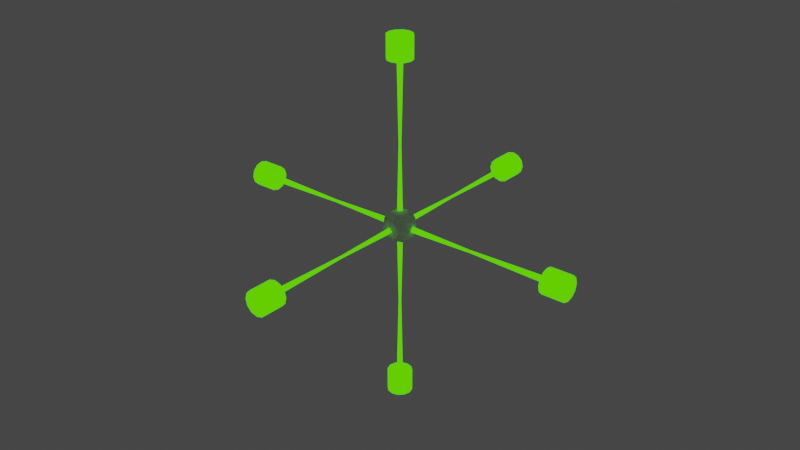 # Source: Scale.blend  (saved by Blender 3.0.42; exported with 4.5.12 LTS)
import bpy
from mathutils import Matrix  # noqa: F401  (used for matrix-valued properties, if any)

bpy.ops.wm.read_factory_settings(use_empty=True)
scene = bpy.context.scene
scene.name = 'Scene'

# ---- collections
col_collection = bpy.data.collections.new('Collection'); scene.collection.children.link(col_collection)

# ---- materials (node trees are filled in below, after node groups)
mat_yaxis = bpy.data.materials.new('YAxis')
mat_yaxis.use_transparent_shadow = False
mat_zaxis = bpy.data.materials.new('ZAxis')
mat_zaxis.use_transparent_shadow = False
mat_xaxis = bpy.data.materials.new('XAxis')
mat_xaxis.use_transparent_shadow = False

# ---- material node trees
mat_yaxis.use_nodes = True; mat_yaxis.node_tree.nodes.clear()
_N = mat_yaxis.node_tree.nodes; _L = mat_yaxis.node_tree.links
n0 = _N.new('ShaderNodeBsdfPrincipled'); n0.name = 'Principled BSDF'; n0.location = (10, 300)
n0.distribution = 'GGX'
n0.subsurface_method = 'BURLEY'
n0.inputs[0].default_value = (0.0, 0.0, 0.0, 1.0)
n0.inputs[3].default_value = 1.45
n0.inputs[9].default_value = (0.0, 0.2, 0.1)
n0.inputs[13].default_value = 0.0
n0.inputs[27].default_value = (0.1046, 1.0, 0.0, 1.0)
n0.inputs[28].default_value = 1.0
n1 = _N.new('ShaderNodeOutputMaterial'); n1.name = 'Material Output'; n1.location = (300, 300)
_L.new(n0.outputs[0], n1.inputs[0])
n1.is_active_output = True
mat_zaxis.use_nodes = True; mat_zaxis.node_tree.nodes.clear()
_N = mat_zaxis.node_tree.nodes; _L = mat_zaxis.node_tree.links
n0 = _N.new('ShaderNodeBsdfPrincipled'); n0.name = 'Principled BSDF'; n0.location = (10, 300)
n0.distribution = 'GGX'
n0.subsurface_method = 'BURLEY'
n0.inputs[0].default_value = (0.0, 0.0, 0.0, 1.0)
n0.inputs[3].default_value = 1.45
n0.inputs[9].default_value = (0.0, 0.2, 0.1)
n0.inputs[13].default_value = 0.0
n0.inputs[27].default_value = (0.0, 0.1714, 1.0, 1.0)
n0.inputs[28].default_value = 1.0
n1 = _N.new('ShaderNodeOutputMaterial'); n1.name = 'Material Output'; n1.location = (300, 300)
_L.new(n0.outputs[0], n1.inputs[0])
n1.is_active_output = True
mat_xaxis.use_nodes = True; mat_xaxis.node_tree.nodes.clear()
_N = mat_xaxis.node_tree.nodes; _L = mat_xaxis.node_tree.links
n0 = _N.new('ShaderNodeBsdfPrincipled'); n0.name = 'Principled BSDF'; n0.location = (10, 300)
n0.distribution = 'GGX'
n0.subsurface_method = 'BURLEY'
n0.inputs[0].default_value = (0.0, 0.0, 0.0, 1.0)
n0.inputs[3].default_value = 1.45
n0.inputs[9].default_value = (0.0, 0.2, 0.1)
n0.inputs[13].default_value = 0.0
n0.inputs[27].default_value = (1.0, 0.0, 0.02416, 1.0)
n0.inputs[28].default_value = 1.0
n1 = _N.new('ShaderNodeOutputMaterial'); n1.name = 'Material Output'; n1.location = (300, 300)
_L.new(n0.outputs[0], n1.inputs[0])
n1.is_active_output = True

# ---- world
world_world = bpy.data.worlds.new('World'); scene.world = world_world
world_world.use_nodes = True; world_world.node_tree.nodes.clear()
_N = world_world.node_tree.nodes; _L = world_world.node_tree.links
n0 = _N.new('ShaderNodeOutputWorld'); n0.name = 'World Output'; n0.location = (300, 300)
n1 = _N.new('ShaderNodeBackground'); n1.name = 'Background'; n1.location = (10, 300)
n1.inputs[0].default_value = (0.05088, 0.05088, 0.05088, 1.0)
_L.new(n1.outputs[0], n0.inputs[0])
n0.is_active_output = True
world_world.color = (0.05088, 0.05088, 0.05088)
world_world.use_sun_shadow = False
world_world.sun_shadow_jitter_overblur = 0.0

# ---- meshes
me_plane_002 = bpy.data.meshes.new('Plane.002')
me_plane_002.from_pydata([(0.6534, -0.04989, 3.05e-09), (0.6534, -0.04319, -0.025), (0.6534, -0.02489, -0.0433), (0.6534, 0.0001076, -0.05), (0.6534, 0.02511, -0.0433), (0.6534, 0.04341, -0.025), (0.6534, 0.05011, 7.416e-09), (0.6534, 0.04341, 0.025), (0.6534, 0.02511, 0.0433), (0.6534, 0.0001076, 0.05), (0.6534, -0.02489, 0.0433), (0.6534, -0.04319, 0.025), (0.7438, -0.04989, 3.05e-09), (0.0007976, -0.01489, 8.743e-09), (0.6547, -0.01489, -8.743e-09), (0.0007976, 0.0001076, -0.015), (0.6547, 0.0001076, -0.015), (0.0007976, 0.01511, 1.005e-08), (0.6547, 0.01511, -7.439e-09), (0.0007976, 0.0001076, 0.015), (0.6547, 0.0001076, 0.015), (0.3277, -0.006228, 0.0), (0.3277, 0.0001076, -0.006336), (0.3277, 0.006443, 5.507e-10), (0.3277, 0.0001076, 0.006336), (0.7438, -0.04319, -0.025), (0.7438, -0.02489, -0.0433), (0.7438, 0.0001076, -0.05), (0.7438, 0.02511, -0.0433), (0.7438, 0.04341, -0.025), (0.7438, 0.05011, 7.416e-09), (0.7438, 0.04341, 0.025), (0.7438, 0.02511, 0.0433), (0.7438, 0.0001076, 0.05), (0.7438, -0.02489, 0.0433), (0.7438, -0.04319, 0.025)], [], [(11, 35, 34, 10), (4, 28, 27, 3), (9, 33, 32, 8), (1, 25, 12, 0), (2, 26, 25, 1), (7, 31, 30, 6), (0, 12, 35, 11), (5, 29, 28, 4), (10, 34, 33, 9), (3, 27, 26, 2), (0, 11, 10, 9, 8, 7, 6, 5, 4, 3, 2, 1), (8, 32, 31, 7), (12, 25, 26, 27, 28, 29, 30, 31, 32, 33, 34, 35), (22, 16, 14, 21), (23, 18, 16, 22), (24, 20, 18, 23), (21, 14, 20, 24), (14, 16, 18, 20), (13, 19, 17, 15), (19, 13, 21, 24), (17, 19, 24, 23), (15, 17, 23, 22), (13, 15, 22, 21), (6, 30, 29, 5)])
_uv = me_plane_002.uv_layers.new(name='UVMap')
_uv.uv.foreach_set('vector', [0.63, 0.4578, 0.63, 0.4578, 0.5422, 0.37, 0.5422, 0.37, 0.9578, 0.13, 0.9578, 0.13, 0.99, 0.25, 0.99, 0.25, 0.51, 0.25, 0.51, 0.25, 0.5422, 0.13, 0.5422, 0.13, 0.87, 0.4578, 0.87, 0.4578, 0.75, 0.49, 0.75, 0.49, 0.9578, 0.37, 0.9578, 0.37, 0.87, 0.4578, 0.87, 0.4578, 0.63, 0.04215, 0.63, 0.04215, 0.75, 0.01, 0.75, 0.01, 0.75, 0.49, 0.75, 0.49, 0.63, 0.4578, 0.63, 0.4578, 0.87, 0.04215, 0.87, 0.04215, 0.9578, 0.13, 0.9578, 0.13, 0.5422, 0.37, 0.5422, 0.37, 0.51, 0.25, 0.51, 0.25, 0.99, 0.25, 0.99, 0.25, 0.9578, 0.37, 0.9578, 0.37, 0.75, 0.49, 0.63, 0.4578, 0.5422, 0.37, 0.51, 0.25, 0.5422, 0.13, 0.63, 0.04215, 0.75, 0.01, 0.87, 0.04215, 0.9578, 0.13, 0.99, 0.25, 0.9578, 0.37, 0.87, 0.4578, 0.5422, 0.13, 0.5422, 0.13, 0.63, 0.04215, 0.63, 0.04215, 0.75, 0.49, 0.87, 0.4578, 0.9578, 0.37, 0.99, 0.25, 0.9578, 0.13, 0.87, 0.04215, 0.75, 0.01, 0.63, 0.04215, 0.5422, 0.13, 0.51, 0.25, 0.5422, 0.37, 0.63, 0.4578, 0.75, 0.75, 0.75, 1.0, 1.0, 1.0, 1.0, 0.75, 0.5, 0.75, 0.5, 1.0, 0.75, 1.0, 0.75, 0.75, 0.25, 0.75, 0.25, 1.0, 0.5, 1.0, 0.5, 0.75, 7.451e-08, 0.75, 7.451e-08, 1.0, 0.25, 1.0, 0.25, 0.75, 0.25, 0.49, 0.49, 0.25, 0.25, 0.01, 0.01, 0.25, 0.75, 0.49, 0.51, 0.25, 0.75, 0.01, 0.99, 0.25, 0.25, 0.5, 7.451e-08, 0.5, 7.451e-08, 0.75, 0.25, 0.75, 0.5, 0.5, 0.25, 0.5, 0.25, 0.75, 0.5, 0.75, 0.75, 0.5, 0.5, 0.5, 0.5, 0.75, 0.75, 0.75, 1.0, 0.5, 0.75, 0.5, 0.75, 0.75, 1.0, 0.75, 0.75, 0.01, 0.75, 0.01, 0.87, 0.04215, 0.87, 0.04215])
me_plane_002.materials.append(mat_yaxis)
me_plane_002.materials.append(mat_zaxis)
me_plane_002.materials.append(mat_xaxis)
me_plane_002.use_remesh_fix_poles = True
me_plane_002.use_remesh_preserve_attributes = False
me_plane_002.update()
me_plane_008 = bpy.data.meshes.new('Plane.008')
me_plane_008.from_pydata([(0.6534, -0.04989, 3.05e-09), (0.6534, -0.04319, -0.025), (0.6534, -0.02489, -0.0433), (0.6534, 0.0001076, -0.05), (0.6534, 0.02511, -0.0433), (0.6534, 0.04341, -0.025), (0.6534, 0.05011, 7.416e-09), (0.6534, 0.04341, 0.025), (0.6534, 0.02511, 0.0433), (0.6534, 0.0001076, 0.05), (0.6534, -0.02489, 0.0433), (0.6534, -0.04319, 0.025), (0.7438, -0.04989, 3.05e-09), (0.0007976, -0.01489, 8.743e-09), (0.6547, -0.01489, -8.743e-09), (0.0007976, 0.0001076, -0.015), (0.6547, 0.0001076, -0.015), (0.0007976, 0.01511, 1.005e-08), (0.6547, 0.01511, -7.439e-09), (0.0007976, 0.0001076, 0.015), (0.6547, 0.0001076, 0.015), (0.3277, -0.006228, 0.0), (0.3277, 0.0001076, -0.006336), (0.3277, 0.006443, 5.507e-10), (0.3277, 0.0001076, 0.006336), (0.7438, -0.04319, -0.025), (0.7438, -0.02489, -0.0433), (0.7438, 0.0001076, -0.05), (0.7438, 0.02511, -0.0433), (0.7438, 0.04341, -0.025), (0.7438, 0.05011, 7.416e-09), (0.7438, 0.04341, 0.025), (0.7438, 0.02511, 0.0433), (0.7438, 0.0001076, 0.05), (0.7438, -0.02489, 0.0433), (0.7438, -0.04319, 0.025)], [], [(11, 35, 34, 10), (4, 28, 27, 3), (9, 33, 32, 8), (1, 25, 12, 0), (2, 26, 25, 1), (7, 31, 30, 6), (0, 12, 35, 11), (5, 29, 28, 4), (10, 34, 33, 9), (3, 27, 26, 2), (0, 11, 10, 9, 8, 7, 6, 5, 4, 3, 2, 1), (8, 32, 31, 7), (12, 25, 26, 27, 28, 29, 30, 31, 32, 33, 34, 35), (22, 16, 14, 21), (23, 18, 16, 22), (24, 20, 18, 23), (21, 14, 20, 24), (14, 16, 18, 20), (13, 19, 17, 15), (19, 13, 21, 24), (17, 19, 24, 23), (15, 17, 23, 22), (13, 15, 22, 21), (6, 30, 29, 5)])
_uv = me_plane_008.uv_layers.new(name='UVMap')
_uv.uv.foreach_set('vector', [0.63, 0.4578, 0.63, 0.4578, 0.5422, 0.37, 0.5422, 0.37, 0.9578, 0.13, 0.9578, 0.13, 0.99, 0.25, 0.99, 0.25, 0.51, 0.25, 0.51, 0.25, 0.5422, 0.13, 0.5422, 0.13, 0.87, 0.4578, 0.87, 0.4578, 0.75, 0.49, 0.75, 0.49, 0.9578, 0.37, 0.9578, 0.37, 0.87, 0.4578, 0.87, 0.4578, 0.63, 0.04215, 0.63, 0.04215, 0.75, 0.01, 0.75, 0.01, 0.75, 0.49, 0.75, 0.49, 0.63, 0.4578, 0.63, 0.4578, 0.87, 0.04215, 0.87, 0.04215, 0.9578, 0.13, 0.9578, 0.13, 0.5422, 0.37, 0.5422, 0.37, 0.51, 0.25, 0.51, 0.25, 0.99, 0.25, 0.99, 0.25, 0.9578, 0.37, 0.9578, 0.37, 0.75, 0.49, 0.63, 0.4578, 0.5422, 0.37, 0.51, 0.25, 0.5422, 0.13, 0.63, 0.04215, 0.75, 0.01, 0.87, 0.04215, 0.9578, 0.13, 0.99, 0.25, 0.9578, 0.37, 0.87, 0.4578, 0.5422, 0.13, 0.5422, 0.13, 0.63, 0.04215, 0.63, 0.04215, 0.75, 0.49, 0.87, 0.4578, 0.9578, 0.37, 0.99, 0.25, 0.9578, 0.13, 0.87, 0.04215, 0.75, 0.01, 0.63, 0.04215, 0.5422, 0.13, 0.51, 0.25, 0.5422, 0.37, 0.63, 0.4578, 0.75, 0.75, 0.75, 1.0, 1.0, 1.0, 1.0, 0.75, 0.5, 0.75, 0.5, 1.0, 0.75, 1.0, 0.75, 0.75, 0.25, 0.75, 0.25, 1.0, 0.5, 1.0, 0.5, 0.75, 7.451e-08, 0.75, 7.451e-08, 1.0, 0.25, 1.0, 0.25, 0.75, 0.25, 0.49, 0.49, 0.25, 0.25, 0.01, 0.01, 0.25, 0.75, 0.49, 0.51, 0.25, 0.75, 0.01, 0.99, 0.25, 0.25, 0.5, 7.451e-08, 0.5, 7.451e-08, 0.75, 0.25, 0.75, 0.5, 0.5, 0.25, 0.5, 0.25, 0.75, 0.5, 0.75, 0.75, 0.5, 0.5, 0.5, 0.5, 0.75, 0.75, 0.75, 1.0, 0.5, 0.75, 0.5, 0.75, 0.75, 1.0, 0.75, 0.75, 0.01, 0.75, 0.01, 0.87, 0.04215, 0.87, 0.04215])
me_plane_008.materials.append(mat_yaxis)
me_plane_008.materials.append(mat_zaxis)
me_plane_008.materials.append(mat_xaxis)
me_plane_008.use_remesh_fix_poles = True
me_plane_008.use_remesh_preserve_attributes = False
me_plane_008.update()
me_plane_009 = bpy.data.meshes.new('Plane.009')
me_plane_009.from_pydata([(0.6534, -0.04989, 3.05e-09), (0.6534, -0.04319, -0.025), (0.6534, -0.02489, -0.0433), (0.6534, 0.0001076, -0.05), (0.6534, 0.02511, -0.0433), (0.6534, 0.04341, -0.025), (0.6534, 0.05011, 7.416e-09), (0.6534, 0.04341, 0.025), (0.6534, 0.02511, 0.0433), (0.6534, 0.0001076, 0.05), (0.6534, -0.02489, 0.0433), (0.6534, -0.04319, 0.025), (0.7438, -0.04989, 3.05e-09), (0.0007976, -0.01489, 8.743e-09), (0.6547, -0.01489, -8.743e-09), (0.0007976, 0.0001076, -0.015), (0.6547, 0.0001076, -0.015), (0.0007976, 0.01511, 1.005e-08), (0.6547, 0.01511, -7.439e-09), (0.0007976, 0.0001076, 0.015), (0.6547, 0.0001076, 0.015), (0.3277, -0.006228, 0.0), (0.3277, 0.0001076, -0.006336), (0.3277, 0.006443, 5.507e-10), (0.3277, 0.0001076, 0.006336), (0.7438, -0.04319, -0.025), (0.7438, -0.02489, -0.0433), (0.7438, 0.0001076, -0.05), (0.7438, 0.02511, -0.0433), (0.7438, 0.04341, -0.025), (0.7438, 0.05011, 7.416e-09), (0.7438, 0.04341, 0.025), (0.7438, 0.02511, 0.0433), (0.7438, 0.0001076, 0.05), (0.7438, -0.02489, 0.0433), (0.7438, -0.04319, 0.025)], [], [(11, 35, 34, 10), (4, 28, 27, 3), (9, 33, 32, 8), (1, 25, 12, 0), (2, 26, 25, 1), (7, 31, 30, 6), (0, 12, 35, 11), (5, 29, 28, 4), (10, 34, 33, 9), (3, 27, 26, 2), (0, 11, 10, 9, 8, 7, 6, 5, 4, 3, 2, 1), (8, 32, 31, 7), (12, 25, 26, 27, 28, 29, 30, 31, 32, 33, 34, 35), (22, 16, 14, 21), (23, 18, 16, 22), (24, 20, 18, 23), (21, 14, 20, 24), (14, 16, 18, 20), (13, 19, 17, 15), (19, 13, 21, 24), (17, 19, 24, 23), (15, 17, 23, 22), (13, 15, 22, 21), (6, 30, 29, 5)])
_uv = me_plane_009.uv_layers.new(name='UVMap')
_uv.uv.foreach_set('vector', [0.63, 0.4578, 0.63, 0.4578, 0.5422, 0.37, 0.5422, 0.37, 0.9578, 0.13, 0.9578, 0.13, 0.99, 0.25, 0.99, 0.25, 0.51, 0.25, 0.51, 0.25, 0.5422, 0.13, 0.5422, 0.13, 0.87, 0.4578, 0.87, 0.4578, 0.75, 0.49, 0.75, 0.49, 0.9578, 0.37, 0.9578, 0.37, 0.87, 0.4578, 0.87, 0.4578, 0.63, 0.04215, 0.63, 0.04215, 0.75, 0.01, 0.75, 0.01, 0.75, 0.49, 0.75, 0.49, 0.63, 0.4578, 0.63, 0.4578, 0.87, 0.04215, 0.87, 0.04215, 0.9578, 0.13, 0.9578, 0.13, 0.5422, 0.37, 0.5422, 0.37, 0.51, 0.25, 0.51, 0.25, 0.99, 0.25, 0.99, 0.25, 0.9578, 0.37, 0.9578, 0.37, 0.75, 0.49, 0.63, 0.4578, 0.5422, 0.37, 0.51, 0.25, 0.5422, 0.13, 0.63, 0.04215, 0.75, 0.01, 0.87, 0.04215, 0.9578, 0.13, 0.99, 0.25, 0.9578, 0.37, 0.87, 0.4578, 0.5422, 0.13, 0.5422, 0.13, 0.63, 0.04215, 0.63, 0.04215, 0.75, 0.49, 0.87, 0.4578, 0.9578, 0.37, 0.99, 0.25, 0.9578, 0.13, 0.87, 0.04215, 0.75, 0.01, 0.63, 0.04215, 0.5422, 0.13, 0.51, 0.25, 0.5422, 0.37, 0.63, 0.4578, 0.75, 0.75, 0.75, 1.0, 1.0, 1.0, 1.0, 0.75, 0.5, 0.75, 0.5, 1.0, 0.75, 1.0, 0.75, 0.75, 0.25, 0.75, 0.25, 1.0, 0.5, 1.0, 0.5, 0.75, 7.451e-08, 0.75, 7.451e-08, 1.0, 0.25, 1.0, 0.25, 0.75, 0.25, 0.49, 0.49, 0.25, 0.25, 0.01, 0.01, 0.25, 0.75, 0.49, 0.51, 0.25, 0.75, 0.01, 0.99, 0.25, 0.25, 0.5, 7.451e-08, 0.5, 7.451e-08, 0.75, 0.25, 0.75, 0.5, 0.5, 0.25, 0.5, 0.25, 0.75, 0.5, 0.75, 0.75, 0.5, 0.5, 0.5, 0.5, 0.75, 0.75, 0.75, 1.0, 0.5, 0.75, 0.5, 0.75, 0.75, 1.0, 0.75, 0.75, 0.01, 0.75, 0.01, 0.87, 0.04215, 0.87, 0.04215])
me_plane_009.materials.append(mat_yaxis)
me_plane_009.materials.append(mat_zaxis)
me_plane_009.materials.append(mat_xaxis)
me_plane_009.use_remesh_fix_poles = True
me_plane_009.use_remesh_preserve_attributes = False
me_plane_009.update()
me_plane_010 = bpy.data.meshes.new('Plane.010')
me_plane_010.from_pydata([(0.6534, -0.04989, 3.05e-09), (0.6534, -0.04319, -0.025), (0.6534, -0.02489, -0.0433), (0.6534, 0.0001076, -0.05), (0.6534, 0.02511, -0.0433), (0.6534, 0.04341, -0.025), (0.6534, 0.05011, 7.416e-09), (0.6534, 0.04341, 0.025), (0.6534, 0.02511, 0.0433), (0.6534, 0.0001076, 0.05), (0.6534, -0.02489, 0.0433), (0.6534, -0.04319, 0.025), (0.7438, -0.04989, 3.05e-09), (0.0007976, -0.01489, 8.743e-09), (0.6547, -0.01489, -8.743e-09), (0.0007976, 0.0001076, -0.015), (0.6547, 0.0001076, -0.015), (0.0007976, 0.01511, 1.005e-08), (0.6547, 0.01511, -7.439e-09), (0.0007976, 0.0001076, 0.015), (0.6547, 0.0001076, 0.015), (0.3277, -0.006228, 0.0), (0.3277, 0.0001076, -0.006336), (0.3277, 0.006443, 5.507e-10), (0.3277, 0.0001076, 0.006336), (0.7438, -0.04319, -0.025), (0.7438, -0.02489, -0.0433), (0.7438, 0.0001076, -0.05), (0.7438, 0.02511, -0.0433), (0.7438, 0.04341, -0.025), (0.7438, 0.05011, 7.416e-09), (0.7438, 0.04341, 0.025), (0.7438, 0.02511, 0.0433), (0.7438, 0.0001076, 0.05), (0.7438, -0.02489, 0.0433), (0.7438, -0.04319, 0.025)], [], [(11, 35, 34, 10), (4, 28, 27, 3), (9, 33, 32, 8), (1, 25, 12, 0), (2, 26, 25, 1), (7, 31, 30, 6), (0, 12, 35, 11), (5, 29, 28, 4), (10, 34, 33, 9), (3, 27, 26, 2), (0, 11, 10, 9, 8, 7, 6, 5, 4, 3, 2, 1), (8, 32, 31, 7), (12, 25, 26, 27, 28, 29, 30, 31, 32, 33, 34, 35), (22, 16, 14, 21), (23, 18, 16, 22), (24, 20, 18, 23), (21, 14, 20, 24), (14, 16, 18, 20), (13, 19, 17, 15), (19, 13, 21, 24), (17, 19, 24, 23), (15, 17, 23, 22), (13, 15, 22, 21), (6, 30, 29, 5)])
_uv = me_plane_010.uv_layers.new(name='UVMap')
_uv.uv.foreach_set('vector', [0.63, 0.4578, 0.63, 0.4578, 0.5422, 0.37, 0.5422, 0.37, 0.9578, 0.13, 0.9578, 0.13, 0.99, 0.25, 0.99, 0.25, 0.51, 0.25, 0.51, 0.25, 0.5422, 0.13, 0.5422, 0.13, 0.87, 0.4578, 0.87, 0.4578, 0.75, 0.49, 0.75, 0.49, 0.9578, 0.37, 0.9578, 0.37, 0.87, 0.4578, 0.87, 0.4578, 0.63, 0.04215, 0.63, 0.04215, 0.75, 0.01, 0.75, 0.01, 0.75, 0.49, 0.75, 0.49, 0.63, 0.4578, 0.63, 0.4578, 0.87, 0.04215, 0.87, 0.04215, 0.9578, 0.13, 0.9578, 0.13, 0.5422, 0.37, 0.5422, 0.37, 0.51, 0.25, 0.51, 0.25, 0.99, 0.25, 0.99, 0.25, 0.9578, 0.37, 0.9578, 0.37, 0.75, 0.49, 0.63, 0.4578, 0.5422, 0.37, 0.51, 0.25, 0.5422, 0.13, 0.63, 0.04215, 0.75, 0.01, 0.87, 0.04215, 0.9578, 0.13, 0.99, 0.25, 0.9578, 0.37, 0.87, 0.4578, 0.5422, 0.13, 0.5422, 0.13, 0.63, 0.04215, 0.63, 0.04215, 0.75, 0.49, 0.87, 0.4578, 0.9578, 0.37, 0.99, 0.25, 0.9578, 0.13, 0.87, 0.04215, 0.75, 0.01, 0.63, 0.04215, 0.5422, 0.13, 0.51, 0.25, 0.5422, 0.37, 0.63, 0.4578, 0.75, 0.75, 0.75, 1.0, 1.0, 1.0, 1.0, 0.75, 0.5, 0.75, 0.5, 1.0, 0.75, 1.0, 0.75, 0.75, 0.25, 0.75, 0.25, 1.0, 0.5, 1.0, 0.5, 0.75, 7.451e-08, 0.75, 7.451e-08, 1.0, 0.25, 1.0, 0.25, 0.75, 0.25, 0.49, 0.49, 0.25, 0.25, 0.01, 0.01, 0.25, 0.75, 0.49, 0.51, 0.25, 0.75, 0.01, 0.99, 0.25, 0.25, 0.5, 7.451e-08, 0.5, 7.451e-08, 0.75, 0.25, 0.75, 0.5, 0.5, 0.25, 0.5, 0.25, 0.75, 0.5, 0.75, 0.75, 0.5, 0.5, 0.5, 0.5, 0.75, 0.75, 0.75, 1.0, 0.5, 0.75, 0.5, 0.75, 0.75, 1.0, 0.75, 0.75, 0.01, 0.75, 0.01, 0.87, 0.04215, 0.87, 0.04215])
me_plane_010.materials.append(mat_yaxis)
me_plane_010.materials.append(mat_zaxis)
me_plane_010.materials.append(mat_xaxis)
me_plane_010.use_remesh_fix_poles = True
me_plane_010.use_remesh_preserve_attributes = False
me_plane_010.update()
me_plane_011 = bpy.data.meshes.new('Plane.011')
me_plane_011.from_pydata([(0.6534, -0.04989, 3.05e-09), (0.6534, -0.04319, -0.025), (0.6534, -0.02489, -0.0433), (0.6534, 0.0001076, -0.05), (0.6534, 0.02511, -0.0433), (0.6534, 0.04341, -0.025), (0.6534, 0.05011, 7.416e-09), (0.6534, 0.04341, 0.025), (0.6534, 0.02511, 0.0433), (0.6534, 0.0001076, 0.05), (0.6534, -0.02489, 0.0433), (0.6534, -0.04319, 0.025), (0.7438, -0.04989, 3.05e-09), (0.0007976, -0.01489, 8.743e-09), (0.6547, -0.01489, -8.743e-09), (0.0007976, 0.0001076, -0.015), (0.6547, 0.0001076, -0.015), (0.0007976, 0.01511, 1.005e-08), (0.6547, 0.01511, -7.439e-09), (0.0007976, 0.0001076, 0.015), (0.6547, 0.0001076, 0.015), (0.3277, -0.006228, 0.0), (0.3277, 0.0001076, -0.006336), (0.3277, 0.006443, 5.507e-10), (0.3277, 0.0001076, 0.006336), (0.7438, -0.04319, -0.025), (0.7438, -0.02489, -0.0433), (0.7438, 0.0001076, -0.05), (0.7438, 0.02511, -0.0433), (0.7438, 0.04341, -0.025), (0.7438, 0.05011, 7.416e-09), (0.7438, 0.04341, 0.025), (0.7438, 0.02511, 0.0433), (0.7438, 0.0001076, 0.05), (0.7438, -0.02489, 0.0433), (0.7438, -0.04319, 0.025)], [], [(11, 35, 34, 10), (4, 28, 27, 3), (9, 33, 32, 8), (1, 25, 12, 0), (2, 26, 25, 1), (7, 31, 30, 6), (0, 12, 35, 11), (5, 29, 28, 4), (10, 34, 33, 9), (3, 27, 26, 2), (0, 11, 10, 9, 8, 7, 6, 5, 4, 3, 2, 1), (8, 32, 31, 7), (12, 25, 26, 27, 28, 29, 30, 31, 32, 33, 34, 35), (22, 16, 14, 21), (23, 18, 16, 22), (24, 20, 18, 23), (21, 14, 20, 24), (14, 16, 18, 20), (13, 19, 17, 15), (19, 13, 21, 24), (17, 19, 24, 23), (15, 17, 23, 22), (13, 15, 22, 21), (6, 30, 29, 5)])
_uv = me_plane_011.uv_layers.new(name='UVMap')
_uv.uv.foreach_set('vector', [0.63, 0.4578, 0.63, 0.4578, 0.5422, 0.37, 0.5422, 0.37, 0.9578, 0.13, 0.9578, 0.13, 0.99, 0.25, 0.99, 0.25, 0.51, 0.25, 0.51, 0.25, 0.5422, 0.13, 0.5422, 0.13, 0.87, 0.4578, 0.87, 0.4578, 0.75, 0.49, 0.75, 0.49, 0.9578, 0.37, 0.9578, 0.37, 0.87, 0.4578, 0.87, 0.4578, 0.63, 0.04215, 0.63, 0.04215, 0.75, 0.01, 0.75, 0.01, 0.75, 0.49, 0.75, 0.49, 0.63, 0.4578, 0.63, 0.4578, 0.87, 0.04215, 0.87, 0.04215, 0.9578, 0.13, 0.9578, 0.13, 0.5422, 0.37, 0.5422, 0.37, 0.51, 0.25, 0.51, 0.25, 0.99, 0.25, 0.99, 0.25, 0.9578, 0.37, 0.9578, 0.37, 0.75, 0.49, 0.63, 0.4578, 0.5422, 0.37, 0.51, 0.25, 0.5422, 0.13, 0.63, 0.04215, 0.75, 0.01, 0.87, 0.04215, 0.9578, 0.13, 0.99, 0.25, 0.9578, 0.37, 0.87, 0.4578, 0.5422, 0.13, 0.5422, 0.13, 0.63, 0.04215, 0.63, 0.04215, 0.75, 0.49, 0.87, 0.4578, 0.9578, 0.37, 0.99, 0.25, 0.9578, 0.13, 0.87, 0.04215, 0.75, 0.01, 0.63, 0.04215, 0.5422, 0.13, 0.51, 0.25, 0.5422, 0.37, 0.63, 0.4578, 0.75, 0.75, 0.75, 1.0, 1.0, 1.0, 1.0, 0.75, 0.5, 0.75, 0.5, 1.0, 0.75, 1.0, 0.75, 0.75, 0.25, 0.75, 0.25, 1.0, 0.5, 1.0, 0.5, 0.75, 7.451e-08, 0.75, 7.451e-08, 1.0, 0.25, 1.0, 0.25, 0.75, 0.25, 0.49, 0.49, 0.25, 0.25, 0.01, 0.01, 0.25, 0.75, 0.49, 0.51, 0.25, 0.75, 0.01, 0.99, 0.25, 0.25, 0.5, 7.451e-08, 0.5, 7.451e-08, 0.75, 0.25, 0.75, 0.5, 0.5, 0.25, 0.5, 0.25, 0.75, 0.5, 0.75, 0.75, 0.5, 0.5, 0.5, 0.5, 0.75, 0.75, 0.75, 1.0, 0.5, 0.75, 0.5, 0.75, 0.75, 1.0, 0.75, 0.75, 0.01, 0.75, 0.01, 0.87, 0.04215, 0.87, 0.04215])
me_plane_011.materials.append(mat_yaxis)
me_plane_011.materials.append(mat_zaxis)
me_plane_011.materials.append(mat_xaxis)
me_plane_011.use_remesh_fix_poles = True
me_plane_011.use_remesh_preserve_attributes = False
me_plane_011.update()
me_plane_012 = bpy.data.meshes.new('Plane.012')
me_plane_012.from_pydata([(0.6534, -0.04989, 3.05e-09), (0.6534, -0.04319, -0.025), (0.6534, -0.02489, -0.0433), (0.6534, 0.0001076, -0.05), (0.6534, 0.02511, -0.0433), (0.6534, 0.04341, -0.025), (0.6534, 0.05011, 7.416e-09), (0.6534, 0.04341, 0.025), (0.6534, 0.02511, 0.0433), (0.6534, 0.0001076, 0.05), (0.6534, -0.02489, 0.0433), (0.6534, -0.04319, 0.025), (0.7438, -0.04989, 3.05e-09), (0.0007976, -0.01489, 8.743e-09), (0.6547, -0.01489, -8.743e-09), (0.0007976, 0.0001076, -0.015), (0.6547, 0.0001076, -0.015), (0.0007976, 0.01511, 1.005e-08), (0.6547, 0.01511, -7.439e-09), (0.0007976, 0.0001076, 0.015), (0.6547, 0.0001076, 0.015), (0.3277, -0.006228, 0.0), (0.3277, 0.0001076, -0.006336), (0.3277, 0.006443, 5.507e-10), (0.3277, 0.0001076, 0.006336), (0.7438, -0.04319, -0.025), (0.7438, -0.02489, -0.0433), (0.7438, 0.0001076, -0.05), (0.7438, 0.02511, -0.0433), (0.7438, 0.04341, -0.025), (0.7438, 0.05011, 7.416e-09), (0.7438, 0.04341, 0.025), (0.7438, 0.02511, 0.0433), (0.7438, 0.0001076, 0.05), (0.7438, -0.02489, 0.0433), (0.7438, -0.04319, 0.025)], [], [(11, 35, 34, 10), (4, 28, 27, 3), (9, 33, 32, 8), (1, 25, 12, 0), (2, 26, 25, 1), (7, 31, 30, 6), (0, 12, 35, 11), (5, 29, 28, 4), (10, 34, 33, 9), (3, 27, 26, 2), (0, 11, 10, 9, 8, 7, 6, 5, 4, 3, 2, 1), (8, 32, 31, 7), (12, 25, 26, 27, 28, 29, 30, 31, 32, 33, 34, 35), (22, 16, 14, 21), (23, 18, 16, 22), (24, 20, 18, 23), (21, 14, 20, 24), (14, 16, 18, 20), (13, 19, 17, 15), (19, 13, 21, 24), (17, 19, 24, 23), (15, 17, 23, 22), (13, 15, 22, 21), (6, 30, 29, 5)])
_uv = me_plane_012.uv_layers.new(name='UVMap')
_uv.uv.foreach_set('vector', [0.63, 0.4578, 0.63, 0.4578, 0.5422, 0.37, 0.5422, 0.37, 0.9578, 0.13, 0.9578, 0.13, 0.99, 0.25, 0.99, 0.25, 0.51, 0.25, 0.51, 0.25, 0.5422, 0.13, 0.5422, 0.13, 0.87, 0.4578, 0.87, 0.4578, 0.75, 0.49, 0.75, 0.49, 0.9578, 0.37, 0.9578, 0.37, 0.87, 0.4578, 0.87, 0.4578, 0.63, 0.04215, 0.63, 0.04215, 0.75, 0.01, 0.75, 0.01, 0.75, 0.49, 0.75, 0.49, 0.63, 0.4578, 0.63, 0.4578, 0.87, 0.04215, 0.87, 0.04215, 0.9578, 0.13, 0.9578, 0.13, 0.5422, 0.37, 0.5422, 0.37, 0.51, 0.25, 0.51, 0.25, 0.99, 0.25, 0.99, 0.25, 0.9578, 0.37, 0.9578, 0.37, 0.75, 0.49, 0.63, 0.4578, 0.5422, 0.37, 0.51, 0.25, 0.5422, 0.13, 0.63, 0.04215, 0.75, 0.01, 0.87, 0.04215, 0.9578, 0.13, 0.99, 0.25, 0.9578, 0.37, 0.87, 0.4578, 0.5422, 0.13, 0.5422, 0.13, 0.63, 0.04215, 0.63, 0.04215, 0.75, 0.49, 0.87, 0.4578, 0.9578, 0.37, 0.99, 0.25, 0.9578, 0.13, 0.87, 0.04215, 0.75, 0.01, 0.63, 0.04215, 0.5422, 0.13, 0.51, 0.25, 0.5422, 0.37, 0.63, 0.4578, 0.75, 0.75, 0.75, 1.0, 1.0, 1.0, 1.0, 0.75, 0.5, 0.75, 0.5, 1.0, 0.75, 1.0, 0.75, 0.75, 0.25, 0.75, 0.25, 1.0, 0.5, 1.0, 0.5, 0.75, 7.451e-08, 0.75, 7.451e-08, 1.0, 0.25, 1.0, 0.25, 0.75, 0.25, 0.49, 0.49, 0.25, 0.25, 0.01, 0.01, 0.25, 0.75, 0.49, 0.51, 0.25, 0.75, 0.01, 0.99, 0.25, 0.25, 0.5, 7.451e-08, 0.5, 7.451e-08, 0.75, 0.25, 0.75, 0.5, 0.5, 0.25, 0.5, 0.25, 0.75, 0.5, 0.75, 0.75, 0.5, 0.5, 0.5, 0.5, 0.75, 0.75, 0.75, 1.0, 0.5, 0.75, 0.5, 0.75, 0.75, 1.0, 0.75, 0.75, 0.01, 0.75, 0.01, 0.87, 0.04215, 0.87, 0.04215])
me_plane_012.materials.append(mat_yaxis)
me_plane_012.materials.append(mat_zaxis)
me_plane_012.materials.append(mat_xaxis)
me_plane_012.use_remesh_fix_poles = True
me_plane_012.use_remesh_preserve_attributes = False
me_plane_012.update()
me_icosphere = bpy.data.meshes.new('Icosphere')
me_icosphere.from_pydata([(0.0, 0.0, -1.0), (0.7236, -0.5257, -0.4472), (-0.2764, -0.8506, -0.4472), (-0.8944, 0.0, -0.4472), (-0.2764, 0.8506, -0.4472), (0.7236, 0.5257, -0.4472), (0.2764, -0.8506, 0.4472), (-0.7236, -0.5257, 0.4472), (-0.7236, 0.5257, 0.4472), (0.2764, 0.8506, 0.4472), (0.8944, 0.0, 0.4472), (0.0, 0.0, 1.0), (-0.1625, -0.5, -0.8507), (0.4253, -0.309, -0.8507), (0.2629, -0.809, -0.5257), (0.8506, 0.0, -0.5257), (0.4253, 0.309, -0.8507), (-0.5257, 0.0, -0.8507), (-0.6882, -0.5, -0.5257), (-0.1625, 0.5, -0.8507), (-0.6882, 0.5, -0.5257), (0.2629, 0.809, -0.5257), (0.9511, -0.309, 0.0), (0.9511, 0.309, 0.0), (0.0, -1.0, 0.0), (0.5878, -0.809, 0.0), (-0.9511, -0.309, 0.0), (-0.5878, -0.809, 0.0), (-0.5878, 0.809, 0.0), (-0.9511, 0.309, 0.0), (0.5878, 0.809, 0.0), (0.0, 1.0, 0.0), (0.6882, -0.5, 0.5257), (-0.2629, -0.809, 0.5257), (-0.8506, 0.0, 0.5257), (-0.2629, 0.809, 0.5257), (0.6882, 0.5, 0.5257), (0.1625, -0.5, 0.8507), (0.5257, 0.0, 0.8507), (-0.4253, -0.309, 0.8507), (-0.4253, 0.309, 0.8507), (0.1625, 0.5, 0.8507)], [], [(0, 13, 12), (1, 13, 15), (0, 12, 17), (0, 17, 19), (0, 19, 16), (1, 15, 22), (2, 14, 24), (3, 18, 26), (4, 20, 28), (5, 21, 30), (1, 22, 25), (2, 24, 27), (3, 26, 29), (4, 28, 31), (5, 30, 23), (6, 32, 37), (7, 33, 39), (8, 34, 40), (9, 35, 41), (10, 36, 38), (38, 41, 11), (38, 36, 41), (36, 9, 41), (41, 40, 11), (41, 35, 40), (35, 8, 40), (40, 39, 11), (40, 34, 39), (34, 7, 39), (39, 37, 11), (39, 33, 37), (33, 6, 37), (37, 38, 11), (37, 32, 38), (32, 10, 38), (23, 36, 10), (23, 30, 36), (30, 9, 36), (31, 35, 9), (31, 28, 35), (28, 8, 35), (29, 34, 8), (29, 26, 34), (26, 7, 34), (27, 33, 7), (27, 24, 33), (24, 6, 33), (25, 32, 6), (25, 22, 32), (22, 10, 32), (30, 31, 9), (30, 21, 31), (21, 4, 31), (28, 29, 8), (28, 20, 29), (20, 3, 29), (26, 27, 7), (26, 18, 27), (18, 2, 27), (24, 25, 6), (24, 14, 25), (14, 1, 25), (22, 23, 10), (22, 15, 23), (15, 5, 23), (16, 21, 5), (16, 19, 21), (19, 4, 21), (19, 20, 4), (19, 17, 20), (17, 3, 20), (17, 18, 3), (17, 12, 18), (12, 2, 18), (15, 16, 5), (15, 13, 16), (13, 0, 16), (12, 14, 2), (12, 13, 14), (13, 1, 14)])
_uv = me_icosphere.uv_layers.new(name='UVMap')
_uv.uv.foreach_set('vector', [0.1818, 0.0, 0.2273, 0.07873, 0.1364, 0.07873, 0.2727, 0.1575, 0.3182, 0.07873, 0.3636, 0.1575, 0.9091, 0.0, 0.9545, 0.07873, 0.8636, 0.07873, 0.7273, 0.0, 0.7727, 0.07873, 0.6818, 0.07873, 0.5455, 0.0, 0.5909, 0.07873, 0.5, 0.07873, 0.2727, 0.1575, 0.3636, 0.1575, 0.3182, 0.2362, 0.09091, 0.1575, 0.1818, 0.1575, 0.1364, 0.2362, 0.8182, 0.1575, 0.9091, 0.1575, 0.8636, 0.2362, 0.6364, 0.1575, 0.7273, 0.1575, 0.6818, 0.2362, 0.4545, 0.1575, 0.5455, 0.1575, 0.5, 0.2362, 0.2727, 0.1575, 0.3182, 0.2362, 0.2273, 0.2362, 0.09091, 0.1575, 0.1364, 0.2362, 0.04546, 0.2362, 0.8182, 0.1575, 0.8636, 0.2362, 0.7727, 0.2362, 0.6364, 0.1575, 0.6818, 0.2362, 0.5909, 0.2362, 0.4545, 0.1575, 0.5, 0.2362, 0.4091, 0.2362, 0.1818, 0.3149, 0.2727, 0.3149, 0.2273, 0.3937, 0.0, 0.3149, 0.09091, 0.3149, 0.04546, 0.3937, 0.7273, 0.3149, 0.8182, 0.3149, 0.7727, 0.3937, 0.5455, 0.3149, 0.6364, 0.3149, 0.5909, 0.3937, 0.3636, 0.3149, 0.4545, 0.3149, 0.4091, 0.3937, 0.4091, 0.3937, 0.5, 0.3937, 0.4545, 0.4724, 0.4091, 0.3937, 0.4545, 0.3149, 0.5, 0.3937, 0.4545, 0.3149, 0.5455, 0.3149, 0.5, 0.3937, 0.5909, 0.3937, 0.6818, 0.3937, 0.6364, 0.4724, 0.5909, 0.3937, 0.6364, 0.3149, 0.6818, 0.3937, 0.6364, 0.3149, 0.7273, 0.3149, 0.6818, 0.3937, 0.7727, 0.3937, 0.8636, 0.3937, 0.8182, 0.4724, 0.7727, 0.3937, 0.8182, 0.3149, 0.8636, 0.3937, 0.8182, 0.3149, 0.9091, 0.3149, 0.8636, 0.3937, 0.04546, 0.3937, 0.1364, 0.3937, 0.09091, 0.4724, 0.04546, 0.3937, 0.09091, 0.3149, 0.1364, 0.3937, 0.09091, 0.3149, 0.1818, 0.3149, 0.1364, 0.3937, 0.2273, 0.3937, 0.3182, 0.3937, 0.2727, 0.4724, 0.2273, 0.3937, 0.2727, 0.3149, 0.3182, 0.3937, 0.2727, 0.3149, 0.3636, 0.3149, 0.3182, 0.3937, 0.4091, 0.2362, 0.4545, 0.3149, 0.3636, 0.3149, 0.4091, 0.2362, 0.5, 0.2362, 0.4545, 0.3149, 0.5, 0.2362, 0.5455, 0.3149, 0.4545, 0.3149, 0.5909, 0.2362, 0.6364, 0.3149, 0.5455, 0.3149, 0.5909, 0.2362, 0.6818, 0.2362, 0.6364, 0.3149, 0.6818, 0.2362, 0.7273, 0.3149, 0.6364, 0.3149, 0.7727, 0.2362, 0.8182, 0.3149, 0.7273, 0.3149, 0.7727, 0.2362, 0.8636, 0.2362, 0.8182, 0.3149, 0.8636, 0.2362, 0.9091, 0.3149, 0.8182, 0.3149, 0.04546, 0.2362, 0.09091, 0.3149, 0.0, 0.3149, 0.04546, 0.2362, 0.1364, 0.2362, 0.09091, 0.3149, 0.1364, 0.2362, 0.1818, 0.3149, 0.09091, 0.3149, 0.2273, 0.2362, 0.2727, 0.3149, 0.1818, 0.3149, 0.2273, 0.2362, 0.3182, 0.2362, 0.2727, 0.3149, 0.3182, 0.2362, 0.3636, 0.3149, 0.2727, 0.3149, 0.5, 0.2362, 0.5909, 0.2362, 0.5455, 0.3149, 0.5, 0.2362, 0.5455, 0.1575, 0.5909, 0.2362, 0.5455, 0.1575, 0.6364, 0.1575, 0.5909, 0.2362, 0.6818, 0.2362, 0.7727, 0.2362, 0.7273, 0.3149, 0.6818, 0.2362, 0.7273, 0.1575, 0.7727, 0.2362, 0.7273, 0.1575, 0.8182, 0.1575, 0.7727, 0.2362, 0.8636, 0.2362, 0.9545, 0.2362, 0.9091, 0.3149, 0.8636, 0.2362, 0.9091, 0.1575, 0.9545, 0.2362, 0.9091, 0.1575, 1.0, 0.1575, 0.9545, 0.2362, 0.1364, 0.2362, 0.2273, 0.2362, 0.1818, 0.3149, 0.1364, 0.2362, 0.1818, 0.1575, 0.2273, 0.2362, 0.1818, 0.1575, 0.2727, 0.1575, 0.2273, 0.2362, 0.3182, 0.2362, 0.4091, 0.2362, 0.3636, 0.3149, 0.3182, 0.2362, 0.3636, 0.1575, 0.4091, 0.2362, 0.3636, 0.1575, 0.4545, 0.1575, 0.4091, 0.2362, 0.5, 0.07873, 0.5455, 0.1575, 0.4545, 0.1575, 0.5, 0.07873, 0.5909, 0.07873, 0.5455, 0.1575, 0.5909, 0.07873, 0.6364, 0.1575, 0.5455, 0.1575, 0.6818, 0.07873, 0.7273, 0.1575, 0.6364, 0.1575, 0.6818, 0.07873, 0.7727, 0.07873, 0.7273, 0.1575, 0.7727, 0.07873, 0.8182, 0.1575, 0.7273, 0.1575, 0.8636, 0.07873, 0.9091, 0.1575, 0.8182, 0.1575, 0.8636, 0.07873, 0.9545, 0.07873, 0.9091, 0.1575, 0.9545, 0.07873, 1.0, 0.1575, 0.9091, 0.1575, 0.3636, 0.1575, 0.4091, 0.07873, 0.4545, 0.1575, 0.3636, 0.1575, 0.3182, 0.07873, 0.4091, 0.07873, 0.3182, 0.07873, 0.3636, 0.0, 0.4091, 0.07873, 0.1364, 0.07873, 0.1818, 0.1575, 0.09091, 0.1575, 0.1364, 0.07873, 0.2273, 0.07873, 0.1818, 0.1575, 0.2273, 0.07873, 0.2727, 0.1575, 0.1818, 0.1575])
me_icosphere.use_remesh_fix_poles = True
me_icosphere.use_remesh_preserve_attributes = False
me_icosphere.update()

# ---- objects
ob_axisy = bpy.data.objects.new('AxisY+', me_plane_002)
ob_axisx = bpy.data.objects.new('AxisX+', me_plane_008)
ob_axisz = bpy.data.objects.new('AxisZ+', me_plane_009)
ob_axisz_1 = bpy.data.objects.new('AxisZ-', me_plane_010)
ob_axisy_1 = bpy.data.objects.new('AxisY--', me_plane_011)
ob_axisx_1 = bpy.data.objects.new('AxisX-', me_plane_012)
ob_center = bpy.data.objects.new('Center', me_icosphere)

# ---- transforms, parenting, visibility, modifiers, constraints
ob_axisy.location = (0.0, 0.0, 0.0)
ob_axisy.rotation_euler = (0.0, -0.0, 1.571)
ob_axisy.scale = (1.5, 1.5, 1.5)
ob_axisx.location = (0.0, 0.0, 0.0)
ob_axisx.scale = (1.5, 1.5, 1.5)
ob_axisz.location = (0.0, 0.0, 0.0)
ob_axisz.rotation_euler = (1.571, -1.571, 0.0)
ob_axisz.scale = (1.5, 1.5, 1.5)
ob_axisz_1.location = (0.0, 0.0, 0.0)
ob_axisz_1.rotation_euler = (-1.571, -4.712, 0.0)
ob_axisz_1.scale = (1.5, 1.5, 1.5)
ob_axisy_1.location = (0.0, 0.0, 0.0)
ob_axisy_1.rotation_euler = (-3.821e-15, -3.142, 1.571)
ob_axisy_1.scale = (1.5, 1.5, 1.5)
ob_axisx_1.location = (0.0, 0.0, 0.0)
ob_axisx_1.rotation_euler = (-0.0, 3.142, -0.0)
ob_axisx_1.scale = (1.5, 1.5, 1.5)
ob_center.location = (0.0, 0.0, 0.0)
ob_center.scale = (0.1, 0.1, 0.1)

# ---- collection membership
col_collection.objects.link(ob_axisy)
col_collection.objects.link(ob_axisx)
col_collection.objects.link(ob_axisz)
col_collection.objects.link(ob_axisz_1)
col_collection.objects.link(ob_axisy_1)
col_collection.objects.link(ob_axisx_1)
col_collection.objects.link(ob_center)

# ---- scene / render settings (as saved in the file)
scene.frame_start = 1; scene.frame_end = 250; scene.frame_set(32)
scene.render.engine = 'BLENDER_EEVEE_NEXT'
scene.cycles.use_denoising = False
scene.cycles.samples = 128
scene.cycles.sampling_pattern = 'TABULATED_SOBOL'
scene.cycles.use_adaptive_sampling = False
scene.cycles.use_light_tree = False
scene.view_settings.view_transform = 'Filmic'
bpy.context.view_layer.update()

# ---- added for rendering (the .blend has no active camera): camera
cam_auto = bpy.data.cameras.new('AutoCamera')
cam_auto.lens = 50.0
cam_auto.sensor_width = 36.0
cam_auto.clip_end = 1000.0
ob_auto_camera = bpy.data.objects.new('AutoCamera', cam_auto)
scene.collection.objects.link(ob_auto_camera)
ob_auto_camera.location = (3.57602, -4.29122, 2.86082)
ob_auto_camera.rotation_euler = (1.09748, -7.21219e-08, 0.694738)
scene.camera = ob_auto_camera
bpy.context.view_layer.update()
